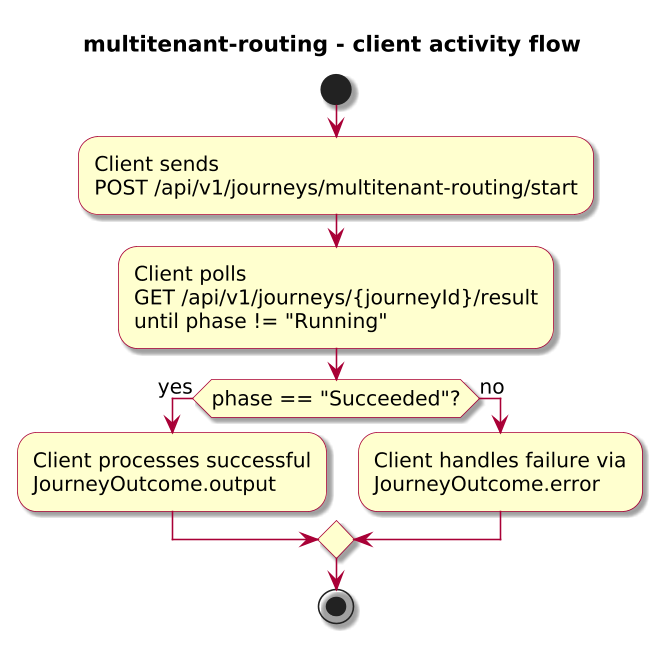

The diagram above was rendered by PlantUML. Its source (embedded in the PNG):
@startuml

skinparam BackgroundColor #FFFFFF
skinparam Shadowing true

skinparam DefaultFontName "SansSerif"
skinparam DefaultFontSize 13
skinparam DefaultFontStyle plain

skinparam dpi 150

skinparam sequence {
  ArrowColor #A80036
  LifeLineBorderColor #A80036
  LifeLineBackgroundColor #FFFFFF
}

skinparam Note {
  BackgroundColor #FBFB77
  BorderColor #A80036
}

skinparam ParticipantBorderColor #A80036
skinparam ParticipantBackgroundColor #FEFECE

skinparam ActorBorderColor #A80036
skinparam ActorBackgroundColor #FFFFFF
skinparam SequenceActorBorderThickness 2

skinparam state {
  BorderColor #A80036
  BackgroundColor #FEFECE
}

skinparam activity {
  ArrowColor #A80036
  BackgroundColor #FEFECE
  BorderColor #A80036
}

!include journey-diagram-theme.puml
title multitenant-routing - client activity flow

start

:Client sends\nPOST /api/v1/journeys/multitenant-routing/start;
:Client polls\nGET /api/v1/journeys/{journeyId}/result\nuntil phase != "Running";

if (phase == "Succeeded"?) then (yes)
  :Client processes successful\nJourneyOutcome.output;
else (no)
  :Client handles failure via\nJourneyOutcome.error;
endif

stop

@enduml